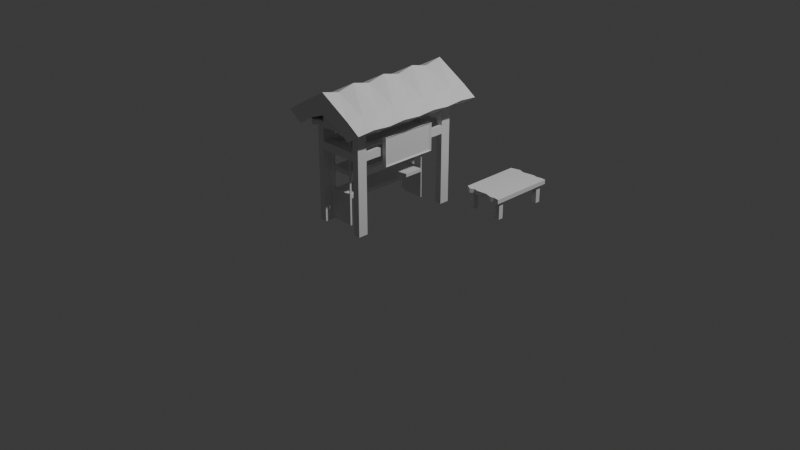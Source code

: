 # Source: Puestos.blend  (saved by Blender 4.5.91; exported with 4.5.12 LTS)
import bpy
from mathutils import Matrix  # noqa: F401  (used for matrix-valued properties, if any)

bpy.ops.wm.read_factory_settings(use_empty=True)
scene = bpy.context.scene
scene.name = 'Scene'

# ---- collections
col_collection = bpy.data.collections.new('Collection'); scene.collection.children.link(col_collection)

# ---- world
world_world = bpy.data.worlds.new('World'); scene.world = world_world
world_world.use_nodes = True; world_world.node_tree.nodes.clear()
_N = world_world.node_tree.nodes; _L = world_world.node_tree.links
n0 = _N.new('ShaderNodeOutputWorld'); n0.name = 'World Output'; n0.location = (200, 100)
n1 = _N.new('ShaderNodeBackground'); n1.name = 'Background'; n1.location = (-200, 100)
n1.inputs[0].default_value = (0.05088, 0.05088, 0.05088, 1.0)
_L.new(n1.outputs[0], n0.inputs[0])
n0.is_active_output = True
world_world.color = (0.05088, 0.05088, 0.05088)
world_world.sun_shadow_jitter_overblur = 0.0

# ---- cameras
cam_camera = bpy.data.cameras.new('Camera')
cam_camera.clip_end = 100.0
cam_camera.ortho_scale = 7.314

# ---- lights
light_light = bpy.data.lights.new('Light', 'POINT')
light_light.energy = 1000.0
light_light.shadow_soft_size = 0.1

# ---- meshes
me_cube_080 = bpy.data.meshes.new('Cube.080')
me_cube_080.from_pydata([(-0.04918, 2.027, 1.349), (-0.3829, 2.027, 1.572), (0.2846, 2.027, 1.572), (-0.04918, 2.027, 1.794), (-0.04918, -1.326, 1.349), (-0.3829, -1.326, 1.572), (0.2846, -1.326, 1.572), (-0.04918, -1.326, 1.794), (0.7003, 2.027, 2.224), (0.7003, 2.027, 1.731), (0.7003, -1.326, 1.731), (0.7003, -1.326, 2.224), (0.2846, -0.9067, 1.605), (0.2846, -0.4876, 1.572), (0.2846, -0.0684, 1.605), (0.2846, 0.3508, 1.572), (0.2846, 0.7699, 1.605), (0.2846, 1.189, 1.572), (0.2846, 1.608, 1.605), (-0.04918, 1.608, 1.783), (-0.04918, 1.189, 1.794), (-0.04918, 0.7699, 1.783), (-0.04918, 0.3508, 1.794), (-0.04918, -0.0684, 1.783), (-0.04918, -0.4876, 1.794), (-0.04918, -0.9067, 1.783), (-0.04918, 1.608, 1.427), (-0.04918, 1.189, 1.349), (-0.04918, 0.7699, 1.427), (-0.04918, 0.3508, 1.349), (-0.04918, -0.0684, 1.427), (-0.04918, -0.4876, 1.349), (-0.04918, -0.9067, 1.427), (-0.3829, -0.9067, 1.605), (-0.3829, -0.4876, 1.572), (-0.3829, -0.0684, 1.605), (-0.3829, 0.3508, 1.572), (-0.383, 0.7699, 1.605), (-0.3829, 1.189, 1.572), (-0.3829, 1.608, 1.605), (0.7003, -0.9067, 1.874), (0.7003, -0.4876, 1.909), (0.7003, -0.0684, 1.874), (0.7003, 0.3508, 1.909), (0.7003, 0.7699, 1.874), (0.7003, 1.189, 1.909), (0.7003, 1.608, 1.874), (0.7003, 1.608, 2.125), (0.7003, 1.189, 2.224), (0.7003, 0.7699, 2.125), (0.7003, 0.3508, 2.224), (0.7003, -0.0684, 2.125), (0.7003, -0.4876, 2.224), (0.7003, -0.9067, 2.125), (1.45, 2.027, 1.349), (1.784, 2.027, 1.572), (1.116, 2.027, 1.572), (1.45, 2.027, 1.794), (1.45, -1.326, 1.349), (1.784, -1.326, 1.572), (1.116, -1.326, 1.572), (1.45, -1.326, 1.794), (1.116, -0.9067, 1.605), (1.116, -0.4876, 1.572), (1.116, -0.0684, 1.605), (1.116, 0.3508, 1.572), (1.116, 0.7699, 1.605), (1.116, 1.189, 1.572), (1.116, 1.608, 1.605), (1.45, 1.608, 1.783), (1.45, 1.189, 1.794), (1.45, 0.7699, 1.783), (1.45, 0.3508, 1.794), (1.45, -0.0684, 1.783), (1.45, -0.4876, 1.794), (1.45, -0.9067, 1.783), (1.45, 1.608, 1.427), (1.45, 1.189, 1.349), (1.45, 0.7699, 1.427), (1.45, 0.3508, 1.349), (1.45, -0.0684, 1.427), (1.45, -0.4876, 1.349), (1.45, -0.9067, 1.427), (1.784, -0.9067, 1.605), (1.784, -0.4876, 1.572), (1.784, -0.0684, 1.605), (1.784, 0.3508, 1.572), (1.784, 0.7699, 1.605), (1.784, 1.189, 1.572), (1.784, 1.608, 1.605), (-0.02958, 0.9314, 0.5356), (-0.02958, 0.9314, 1.134), (0.05596, 0.9889, 0.5073), (0.05596, 0.9889, 1.162), (-0.02958, -0.2873, 0.5356), (-0.02958, -0.2873, 1.134), (0.05596, -0.3448, 0.5073), (0.05596, -0.3448, 1.162), (-0.05362, 0.9889, 0.5073), (-0.05362, 0.9889, 1.162), (-0.05362, -0.3448, 1.162), (-0.05362, -0.3448, 0.5073), (0.07188, 1.658, 1.352), (-0.01334, 1.892, 1.464), (1.329, 1.658, 1.352), (1.414, 1.759, 1.464), (0.07189, -1.023, 1.352), (-0.01334, -1.205, 1.464), (1.329, -1.023, 1.352), (1.414, -1.094, 1.464), (1.414, 1.759, 1.352), (-0.01334, 1.892, 1.352), (1.414, -1.094, 1.352), (-0.01334, -1.205, 1.352), (1.329, 1.658, 1.294), (0.07189, 1.658, 1.294), (1.329, -1.023, 1.294), (0.07189, -1.023, 1.294), (1.414, -0.9389, 1.352), (1.414, 1.574, 1.352), (1.414, 1.574, 1.464), (1.414, -0.9389, 1.464), (-0.01334, 1.574, 1.352), (-0.01334, -0.9389, 1.352), (-0.01334, -0.9389, 1.464), (-0.01334, 1.574, 1.464), (1.329, -0.7889, 1.352), (1.329, 1.424, 1.352), (0.07189, 1.424, 1.352), (0.07189, -0.7889, 1.352), (1.329, -0.7889, 1.294), (1.329, 1.424, 1.294), (0.07189, 1.424, 1.294), (0.07189, -0.7889, 1.294), (1.229, 1.898, 1.352), (0.1712, 1.84, 1.352), (0.1712, 1.84, 1.464), (1.229, 1.898, 1.464), (0.1712, -1.205, 1.352), (1.229, -1.156, 1.352), (1.229, -1.156, 1.464), (0.1712, -1.205, 1.464), (1.166, 1.658, 1.352), (0.2344, 1.658, 1.352), (0.2344, -1.023, 1.352), (1.166, -1.023, 1.352), (1.166, 1.658, 1.294), (0.2344, 1.658, 1.294), (0.2344, -1.023, 1.294), (1.166, -1.023, 1.294), (1.166, 1.424, 1.294), (0.2344, 1.424, 1.294), (1.166, -0.7889, 1.294), (0.2344, -0.7889, 1.294), (1.229, -0.9389, 1.464), (0.1712, -0.9389, 1.464), (1.229, 1.574, 1.464), (0.1712, 1.574, 1.464), (0.2344, 1.658, -0.9613), (0.07189, 1.658, -0.9613), (1.329, 1.424, -0.9613), (1.329, 1.658, -0.9613), (1.166, -1.023, -0.9613), (1.329, -1.023, -0.9613), (0.07189, -0.7889, -0.9613), (0.07189, -1.023, -0.9613), (1.329, -0.7889, -0.9613), (0.07189, 1.424, -0.9613), (0.2344, 1.424, -0.9613), (0.2344, -0.7889, -0.9613), (1.166, 1.658, -0.9613), (0.2344, -1.023, -0.9613), (1.166, 1.424, -0.9613), (1.166, -0.7889, -0.9613), (1.085, 1.783, 1.352), (0.9352, 1.84, 1.352), (0.5721, 1.795, 1.352), (0.3158, 1.892, 1.352), (0.3158, 1.892, 1.464), (0.5721, 1.795, 1.464), (0.9352, 1.84, 1.464), (1.085, 1.783, 1.464), (0.3158, -1.156, 1.352), (0.4787, -1.205, 1.352), (0.8756, -1.112, 1.352), (1.085, -1.205, 1.352), (1.085, -1.205, 1.464), (0.8756, -1.112, 1.464), (0.4786, -1.205, 1.464), (0.3158, -1.156, 1.464), (1.039, 1.658, 1.352), (0.8132, 1.658, 1.352), (0.5874, 1.658, 1.352), (0.3617, 1.658, 1.352), (0.3617, -1.023, 1.352), (0.5874, -1.023, 1.352), (0.8132, -1.023, 1.352), (1.039, -1.023, 1.352), (1.039, 1.658, 1.294), (0.8132, 1.658, 1.294), (0.5874, 1.658, 1.294), (0.3617, 1.658, 1.294), (0.3617, -1.023, 1.294), (0.5874, -1.023, 1.294), (0.8132, -1.023, 1.294), (1.039, -1.023, 1.294), (1.039, 1.424, 1.294), (0.8132, 1.424, 1.294), (0.5874, 1.424, 1.294), (0.3617, 1.424, 1.294), (1.039, -0.7889, 1.294), (0.8132, -0.7889, 1.294), (0.5874, -0.7889, 1.294), (0.3617, -0.7889, 1.294), (1.085, -0.9389, 1.464), (0.8285, -0.9389, 1.464), (0.5721, -0.9389, 1.464), (0.3158, -0.9389, 1.464), (1.085, 1.574, 1.464), (0.8285, 1.574, 1.464), (0.5721, 1.574, 1.464), (0.3158, 1.574, 1.464), (0.07189, 1.424, 0.9272), (0.07188, 1.424, 0.7392), (0.2344, 1.424, 0.7392), (0.2344, 1.424, 0.9272), (0.2344, 1.658, 0.7392), (0.2344, 1.658, 0.9272), (0.07189, 1.658, 0.9272), (0.07188, 1.658, 0.7392), (0.07189, -1.023, 0.9272), (0.07189, -1.023, 0.7392), (0.2344, -1.023, 0.7392), (0.2344, -1.023, 0.9272), (0.2344, -0.7889, 0.7392), (0.2344, -0.7889, 0.9272), (0.07189, -0.7889, 0.9272), (0.07188, -0.7889, 0.7392), (1.166, -0.7889, 0.9272), (1.166, -0.7889, 0.7392), (1.166, -1.023, 0.7392), (1.166, -1.023, 0.9272), (1.329, -1.023, 0.7392), (1.329, -1.023, 0.9272), (1.329, -0.7889, 0.7392), (1.329, -0.7889, 0.9272), (1.166, 1.658, 0.9272), (1.166, 1.658, 0.7392), (1.166, 1.424, 0.7392), (1.166, 1.424, 0.9272), (1.329, 1.424, 0.7392), (1.329, 1.424, 0.9272), (1.329, 1.658, 0.9272), (1.329, 1.658, 0.7392), (0.5721, 1.795, 1.952), (0.9352, 1.84, 1.952), (0.8756, -1.112, 1.952), (0.4786, -1.205, 1.952), (0.8285, -0.9389, 1.952), (0.5721, -0.9389, 1.952), (0.8285, 1.574, 1.952), (0.5721, 1.574, 1.952), (-1.392, -1.13, -0.522), (-1.45, -1.011, -0.4184), (-0.5444, -1.13, -0.522), (-0.4869, -1.079, -0.4184), (-1.392, -2.49, -0.522), (-1.45, -2.582, -0.4184), (-0.5444, -2.49, -0.522), (-0.4869, -2.525, -0.4184), (-0.4869, -1.079, -0.522), (-1.45, -1.011, -0.522), (-0.4869, -2.525, -0.522), (-1.45, -2.582, -0.522), (-0.5444, -1.13, -0.5759), (-1.392, -1.13, -0.5759), (-0.5444, -2.49, -0.5759), (-1.392, -2.49, -0.5759), (-0.4869, -2.447, -0.522), (-0.4869, -1.172, -0.522), (-0.4869, -1.172, -0.4184), (-0.4869, -2.447, -0.4184), (-1.45, -1.172, -0.522), (-1.45, -2.447, -0.522), (-1.45, -2.447, -0.4184), (-1.45, -1.172, -0.4184), (-0.5444, -2.371, -0.522), (-0.5444, -1.248, -0.522), (-1.392, -1.248, -0.522), (-1.392, -2.371, -0.522), (-0.5444, -2.371, -0.5759), (-0.5444, -1.248, -0.5759), (-1.392, -1.248, -0.5759), (-1.392, -2.371, -0.5759), (-0.6114, -1.008, -0.522), (-1.325, -1.037, -0.522), (-1.325, -1.037, -0.4184), (-0.6114, -1.008, -0.4184), (-1.325, -2.582, -0.522), (-0.6114, -2.557, -0.522), (-0.6114, -2.557, -0.4184), (-1.325, -2.582, -0.4184), (-0.654, -1.13, -0.522), (-1.282, -1.13, -0.522), (-1.282, -2.49, -0.522), (-0.654, -2.49, -0.522), (-0.654, -1.13, -0.5759), (-1.282, -1.13, -0.5759), (-1.282, -2.49, -0.5759), (-0.654, -2.49, -0.5759), (-0.654, -1.248, -0.5759), (-1.282, -1.248, -0.5759), (-0.654, -2.371, -0.5759), (-1.282, -2.371, -0.5759), (-0.6114, -2.447, -0.4184), (-1.325, -2.447, -0.4184), (-0.6114, -1.172, -0.4184), (-1.325, -1.172, -0.4184), (-1.282, -1.13, -0.9551), (-1.392, -1.13, -0.9551), (-0.5444, -1.248, -0.9551), (-0.5444, -1.13, -0.9551), (-0.654, -2.49, -0.9551), (-0.5444, -2.49, -0.9551), (-1.392, -2.371, -0.9551), (-1.392, -2.49, -0.9551), (-0.5444, -2.371, -0.9551), (-1.392, -1.248, -0.9551), (-1.282, -1.248, -0.9551), (-1.282, -2.371, -0.9551), (-0.654, -1.13, -0.9551), (-1.282, -2.49, -0.9551), (-0.654, -1.248, -0.9551), (-0.654, -2.371, -0.9551), (-0.7089, -1.066, -0.522), (-0.8098, -1.037, -0.522), (-1.055, -1.061, -0.522), (-1.228, -1.011, -0.522), (-1.228, -1.011, -0.4184), (-1.055, -1.061, -0.4184), (-0.8098, -1.037, -0.4184), (-0.7089, -1.066, -0.4184), (-1.228, -2.557, -0.522), (-1.118, -2.582, -0.522), (-0.85, -2.535, -0.522), (-0.7089, -2.582, -0.522), (-0.7089, -2.582, -0.4184), (-0.85, -2.535, -0.4184), (-1.118, -2.582, -0.4184), (-1.228, -2.557, -0.4184), (-0.7399, -1.13, -0.522), (-0.8921, -1.13, -0.522), (-1.044, -1.13, -0.522), (-1.197, -1.13, -0.522), (-1.197, -2.49, -0.522), (-1.044, -2.49, -0.522), (-0.8921, -2.49, -0.522), (-0.7399, -2.49, -0.522), (-0.7399, -1.13, -0.5759), (-0.8921, -1.13, -0.5759), (-1.044, -1.13, -0.5759), (-1.197, -1.13, -0.5759), (-1.197, -2.49, -0.5759), (-1.044, -2.49, -0.5759), (-0.8921, -2.49, -0.5759), (-0.7399, -2.49, -0.5759), (-0.7399, -1.248, -0.5759), (-0.8921, -1.248, -0.5759), (-1.044, -1.248, -0.5759), (-1.197, -1.248, -0.5759), (-0.7399, -2.371, -0.5759), (-0.8921, -2.371, -0.5759), (-1.044, -2.371, -0.5759), (-1.197, -2.371, -0.5759), (-0.7089, -2.447, -0.4184), (-0.8818, -2.447, -0.4184), (-1.055, -2.447, -0.4184), (-1.228, -2.447, -0.4184), (-0.7089, -1.172, -0.4184), (-0.8818, -1.172, -0.4184), (-1.055, -1.172, -0.4184), (-1.228, -1.172, -0.4184), (0.6228, 1.375, -0.9531), (0.6436, 1.375, 1.233), (1.156, 1.375, -0.9531), (1.135, 1.375, 1.233), (0.6228, -0.6992, -0.9531), (0.644, -0.6992, 1.239), (1.156, -0.6992, -0.9531), (1.135, -0.6992, 1.239), (1.156, -0.7447, -0.9519), (1.156, 1.42, -0.9519), (1.135, 1.42, 1.278), (1.135, -0.7447, 1.284), (0.6228, 1.42, -0.9519), (0.6228, -0.7447, -0.9519), (0.644, -0.7447, 1.284), (0.6436, 1.42, 1.278), (0.6228, 1.42, -0.317), (0.6418, 1.42, -0.2193), (0.6418, 1.42, 0.21), (0.6415, 1.419, 0.3267), (0.6415, 1.419, 0.733), (0.6436, 1.42, 0.8613), (1.135, 1.42, 0.8613), (1.137, 1.419, 0.733), (1.137, 1.419, 0.3267), (1.137, 1.42, 0.21), (1.137, 1.42, -0.2193), (1.156, 1.42, -0.317), (0.6228, 1.375, -0.317), (0.6418, 1.375, -0.2193), (0.6418, 1.375, 0.21), (0.6415, 1.376, 0.3267), (0.6415, 1.376, 0.733), (0.6436, 1.375, 0.8613), (1.135, 1.375, 0.8613), (1.137, 1.376, 0.733), (1.137, 1.376, 0.3267), (1.137, 1.375, 0.21), (1.137, 1.375, -0.2193), (1.156, 1.375, -0.317), (1.135, -0.7447, 0.8555), (1.14, -0.7447, 0.737), (1.14, -0.7447, 0.3227), (1.133, -0.7447, 0.2119), (1.133, -0.7447, -0.2213), (1.156, -0.7447, -0.317), (0.644, -0.7447, 0.8555), (0.6388, -0.7447, 0.737), (0.6388, -0.7447, 0.3227), (0.6461, -0.7447, 0.2119), (0.6461, -0.7447, -0.2213), (0.6228, -0.7447, -0.317), (1.135, -0.6992, 0.8555), (1.14, -0.6992, 0.737), (1.14, -0.6992, 0.3227), (1.133, -0.6992, 0.212), (1.133, -0.6992, -0.2213), (1.156, -0.6992, -0.317), (0.644, -0.6992, 0.8555), (0.6388, -0.6992, 0.737), (0.6388, -0.6992, 0.3227), (0.6461, -0.6992, 0.2119), (0.6461, -0.6992, -0.2213), (0.6228, -0.6992, -0.317), (0.6228, 1.42, 0.3077), (0.6228, 1.42, 0.752), (1.156, 1.42, 0.752), (1.156, 1.42, 0.3077), (0.6228, 1.375, 0.3077), (0.6228, 1.375, 0.752), (1.156, 1.375, 0.752), (1.156, 1.375, 0.3077), (0.6228, 1.42, -0.2371), (0.6228, 1.42, 0.2278), (1.156, 1.42, 0.2278), (1.156, 1.42, -0.2371), (0.6228, 1.375, -0.2371), (0.6228, 1.375, 0.2278), (1.156, 1.375, 0.2278), (1.156, 1.375, -0.2371), (1.156, -0.7447, 0.752), (1.156, -0.7447, 0.3077), (0.6228, -0.7447, 0.752), (0.6228, -0.7447, 0.3077), (1.156, -0.6992, 0.752), (1.156, -0.6992, 0.3077), (0.6228, -0.6992, 0.752), (0.6228, -0.6992, 0.3077), (1.156, -0.7447, 0.2278), (1.156, -0.7447, -0.2371), (0.6228, -0.7447, 0.2278), (0.6228, -0.7447, -0.2371), (1.156, -0.6992, 0.2278), (1.156, -0.6992, -0.2371), (0.6228, -0.6992, 0.2278), (0.6228, -0.6992, -0.2371), (1.156, -0.7447, 1.307), (0.6228, -0.7447, 1.307), (0.6228, -0.6992, 1.263), (1.156, -0.6992, 1.263), (1.156, -0.7447, 0.832), (0.6228, -0.7447, 0.832), (1.156, -0.6992, 0.832), (0.6228, -0.6992, 0.832), (0.6228, 1.42, 1.307), (1.156, 1.42, 1.307), (0.6228, 1.42, 0.832), (0.6228, 1.375, 0.832), (0.6228, 1.375, 1.263), (1.156, 1.375, 1.263), (1.156, 1.42, 0.832), (1.156, 1.375, 0.832)], [], [(0, 1, 3, 2), (25, 7, 11, 53), (6, 7, 5, 4), (26, 39, 1, 0), (12, 6, 4, 32), (19, 3, 1, 39), (40, 53, 11, 10), (2, 3, 8, 9), (7, 6, 10, 11), (18, 2, 9, 46), (6, 12, 40, 10), (12, 13, 41, 40), (13, 14, 42, 41), (14, 15, 43, 42), (15, 16, 44, 43), (16, 17, 45, 44), (17, 18, 46, 45), (9, 8, 47, 46), (46, 47, 48, 45), (45, 48, 49, 44), (44, 49, 50, 43), (43, 50, 51, 42), (42, 51, 52, 41), (41, 52, 53, 40), (7, 25, 33, 5), (25, 24, 34, 33), (24, 23, 35, 34), (23, 22, 36, 35), (22, 21, 37, 36), (21, 20, 38, 37), (20, 19, 39, 38), (2, 18, 26, 0), (18, 17, 27, 26), (17, 16, 28, 27), (16, 15, 29, 28), (15, 14, 30, 29), (14, 13, 31, 30), (13, 12, 32, 31), (4, 5, 33, 32), (32, 33, 34, 31), (31, 34, 35, 30), (30, 35, 36, 29), (29, 36, 37, 28), (28, 37, 38, 27), (27, 38, 39, 26), (3, 19, 47, 8), (19, 20, 48, 47), (20, 21, 49, 48), (21, 22, 50, 49), (22, 23, 51, 50), (23, 24, 52, 51), (24, 25, 53, 52), (54, 56, 57, 55), (75, 53, 11, 61), (60, 58, 59, 61), (76, 54, 55, 89), (62, 82, 58, 60), (69, 89, 55, 57), (56, 9, 8, 57), (61, 11, 10, 60), (68, 46, 9, 56), (60, 10, 40, 62), (62, 40, 41, 63), (63, 41, 42, 64), (64, 42, 43, 65), (65, 43, 44, 66), (66, 44, 45, 67), (67, 45, 46, 68), (61, 59, 83, 75), (75, 83, 84, 74), (74, 84, 85, 73), (73, 85, 86, 72), (72, 86, 87, 71), (71, 87, 88, 70), (70, 88, 89, 69), (56, 54, 76, 68), (68, 76, 77, 67), (67, 77, 78, 66), (66, 78, 79, 65), (65, 79, 80, 64), (64, 80, 81, 63), (63, 81, 82, 62), (58, 82, 83, 59), (82, 81, 84, 83), (81, 80, 85, 84), (80, 79, 86, 85), (79, 78, 87, 86), (78, 77, 88, 87), (77, 76, 89, 88), (57, 8, 47, 69), (69, 47, 48, 70), (70, 48, 49, 71), (71, 49, 50, 72), (72, 50, 51, 73), (73, 51, 52, 74), (74, 52, 53, 75), (98, 99, 93, 92), (92, 93, 97, 96), (96, 97, 100, 101), (94, 95, 91, 90), (92, 96, 101, 98), (97, 93, 99, 100), (90, 91, 99, 98), (95, 94, 101, 100), (94, 90, 98, 101), (91, 95, 100, 99), (134, 137, 105, 110), (118, 121, 109, 112), (138, 141, 107, 113), (122, 125, 103, 111), (128, 102, 115, 132), (157, 136, 103, 125), (143, 102, 111, 135), (127, 104, 110, 119), (145, 108, 112, 139), (129, 106, 113, 123), (234, 232, 171, 169), (126, 108, 116, 130), (144, 106, 117, 148), (142, 104, 114, 146), (104, 127, 131, 114), (127, 126, 130, 131), (232, 231, 165, 171), (151, 153, 133, 132), (102, 128, 122, 111), (128, 129, 123, 122), (108, 126, 118, 112), (126, 127, 119, 118), (141, 155, 124, 107), (155, 157, 125, 124), (106, 129, 133, 117), (129, 128, 132, 133), (113, 107, 124, 123), (123, 124, 125, 122), (110, 105, 120, 119), (119, 120, 121, 118), (121, 120, 156, 154), (217, 221, 157, 155), (109, 121, 154, 140), (189, 217, 155, 141), (131, 130, 152, 150), (209, 213, 153, 151), (242, 240, 162, 163), (201, 209, 151, 147), (102, 143, 147, 115), (190, 142, 146, 198), (108, 145, 149, 116), (194, 144, 148, 202), (240, 239, 173, 162), (213, 202, 148, 153), (106, 144, 138, 113), (197, 145, 139, 185), (104, 142, 134, 110), (193, 143, 135, 177), (120, 105, 137, 156), (221, 178, 136, 157), (112, 109, 140, 139), (182, 189, 141, 138), (111, 103, 136, 135), (174, 181, 137, 134), (169, 171, 165, 164), (158, 168, 167, 159), (161, 160, 172, 170), (166, 163, 162, 173), (231, 237, 164, 165), (248, 247, 170, 172), (224, 223, 167, 168), (250, 248, 172, 160), (226, 224, 168, 158), (237, 234, 169, 164), (244, 242, 163, 166), (239, 244, 166, 173), (223, 229, 159, 167), (229, 226, 158, 159), (247, 253, 161, 170), (253, 250, 160, 161), (135, 136, 178, 177), (177, 178, 179, 176), (176, 179, 180, 175), (175, 180, 181, 174), (139, 140, 186, 185), (185, 186, 187, 184), (184, 187, 188, 183), (183, 188, 189, 182), (156, 137, 181, 218), (218, 181, 180, 219), (188, 187, 256, 257), (220, 179, 178, 221), (142, 190, 174, 134), (190, 191, 175, 174), (191, 192, 176, 175), (192, 193, 177, 176), (144, 194, 182, 138), (194, 195, 183, 182), (195, 196, 184, 183), (196, 197, 185, 184), (152, 149, 205, 210), (210, 205, 204, 211), (211, 204, 203, 212), (212, 203, 202, 213), (145, 197, 205, 149), (197, 196, 204, 205), (196, 195, 203, 204), (195, 194, 202, 203), (143, 193, 201, 147), (193, 192, 200, 201), (192, 191, 199, 200), (191, 190, 198, 199), (146, 150, 206, 198), (198, 206, 207, 199), (199, 207, 208, 200), (200, 208, 209, 201), (150, 152, 210, 206), (206, 210, 211, 207), (207, 211, 212, 208), (208, 212, 213, 209), (140, 154, 214, 186), (186, 214, 215, 187), (179, 220, 261, 254), (188, 216, 217, 189), (154, 156, 218, 214), (214, 218, 219, 215), (215, 219, 220, 216), (216, 220, 221, 217), (115, 147, 227, 228), (228, 227, 226, 229), (132, 115, 228, 222), (222, 228, 229, 223), (147, 151, 225, 227), (246, 247, 226, 227), (151, 132, 222, 225), (235, 234, 224, 225), (133, 153, 235, 236), (236, 235, 225, 222), (117, 133, 236, 230), (230, 236, 237, 231), (148, 117, 230, 233), (233, 230, 231, 232), (153, 148, 233, 235), (238, 239, 234, 235), (234, 237, 223, 224), (237, 236, 222, 223), (152, 130, 245, 238), (250, 251, 245, 244), (130, 116, 243, 245), (245, 243, 242, 244), (149, 152, 238, 241), (241, 238, 235, 233), (116, 149, 241, 243), (243, 241, 240, 242), (114, 131, 251, 252), (252, 251, 250, 253), (146, 114, 252, 246), (246, 252, 253, 247), (131, 150, 249, 251), (248, 250, 244, 239), (150, 146, 246, 249), (249, 246, 227, 225), (239, 240, 232, 234), (240, 241, 233, 232), (251, 249, 238, 245), (249, 248, 239, 238), (247, 248, 224, 226), (248, 249, 225, 224), (260, 255, 254, 261), (256, 258, 259, 257), (187, 215, 258, 256), (180, 179, 254, 255), (216, 188, 257, 259), (219, 180, 255, 260), (220, 219, 260, 261), (215, 216, 259, 258), (294, 297, 265, 270), (278, 281, 269, 272), (298, 301, 267, 273), (282, 285, 263, 271), (288, 262, 275, 292), (317, 296, 263, 285), (303, 262, 271, 295), (287, 264, 270, 279), (305, 268, 272, 299), (289, 266, 273, 283), (313, 308, 331, 329), (286, 268, 276, 290), (304, 266, 277, 308), (302, 264, 274, 306), (264, 287, 291, 274), (287, 286, 290, 291), (308, 277, 325, 331), (311, 313, 293, 292), (262, 288, 282, 271), (288, 289, 283, 282), (268, 286, 278, 272), (286, 287, 279, 278), (301, 315, 284, 267), (315, 317, 285, 284), (266, 289, 293, 277), (289, 288, 292, 293), (273, 267, 284, 283), (283, 284, 285, 282), (270, 265, 280, 279), (279, 280, 281, 278), (281, 280, 316, 314), (377, 381, 317, 315), (269, 281, 314, 300), (349, 377, 315, 301), (291, 290, 312, 310), (369, 373, 313, 311), (276, 309, 322, 323), (361, 369, 311, 307), (262, 303, 307, 275), (350, 302, 306, 358), (268, 305, 309, 276), (354, 304, 308, 362), (309, 312, 333, 322), (373, 362, 308, 313), (266, 304, 298, 273), (357, 305, 299, 345), (264, 302, 294, 270), (353, 303, 295, 337), (280, 265, 297, 316), (381, 338, 296, 317), (272, 269, 300, 299), (342, 349, 301, 298), (271, 263, 296, 295), (334, 341, 297, 294), (329, 331, 325, 324), (318, 328, 327, 319), (321, 320, 332, 330), (326, 323, 322, 333), (277, 293, 324, 325), (310, 306, 330, 332), (311, 292, 327, 328), (291, 310, 332, 320), (307, 311, 328, 318), (293, 313, 329, 324), (290, 276, 323, 326), (312, 290, 326, 333), (292, 275, 319, 327), (275, 307, 318, 319), (306, 274, 321, 330), (274, 291, 320, 321), (295, 296, 338, 337), (337, 338, 339, 336), (336, 339, 340, 335), (335, 340, 341, 334), (299, 300, 346, 345), (345, 346, 347, 344), (344, 347, 348, 343), (343, 348, 349, 342), (316, 297, 341, 378), (378, 341, 340, 379), (379, 340, 339, 380), (380, 339, 338, 381), (302, 350, 334, 294), (350, 351, 335, 334), (351, 352, 336, 335), (352, 353, 337, 336), (304, 354, 342, 298), (354, 355, 343, 342), (355, 356, 344, 343), (356, 357, 345, 344), (312, 309, 365, 370), (370, 365, 364, 371), (371, 364, 363, 372), (372, 363, 362, 373), (305, 357, 365, 309), (357, 356, 364, 365), (356, 355, 363, 364), (355, 354, 362, 363), (303, 353, 361, 307), (353, 352, 360, 361), (352, 351, 359, 360), (351, 350, 358, 359), (306, 310, 366, 358), (358, 366, 367, 359), (359, 367, 368, 360), (360, 368, 369, 361), (310, 312, 370, 366), (366, 370, 371, 367), (367, 371, 372, 368), (368, 372, 373, 369), (300, 314, 374, 346), (346, 374, 375, 347), (347, 375, 376, 348), (348, 376, 377, 349), (314, 316, 378, 374), (374, 378, 379, 375), (375, 379, 380, 376), (376, 380, 381, 377), (478, 487, 486, 479), (480, 490, 491, 481), (434, 440, 428, 422), (389, 434, 422, 393), (415, 416, 404, 403), (395, 386, 388, 390), (481, 491, 487, 478), (391, 384, 382, 394), (490, 480, 479, 486), (489, 490, 486, 488), (421, 384, 391, 409), (484, 481, 478, 482), (445, 386, 395, 433), (410, 382, 384, 421), (383, 415, 403, 397), (484, 466, 452, 493), (418, 417, 405, 406), (467, 474, 460, 453), (420, 419, 407, 408), (475, 439, 421, 461), (491, 493, 492, 487), (493, 452, 448, 492), (452, 453, 449, 448), (453, 460, 456, 449), (460, 461, 457, 456), (461, 421, 409, 457), (382, 410, 398, 394), (410, 458, 454, 398), (458, 459, 455, 454), (459, 450, 446, 455), (450, 451, 447, 446), (451, 489, 488, 447), (394, 398, 409, 391), (398, 454, 457, 409), (411, 420, 408, 399), (455, 446, 449, 456), (413, 418, 406, 401), (447, 488, 492, 448), (480, 485, 483, 479), (485, 468, 464, 483), (468, 469, 465, 464), (469, 476, 472, 465), (476, 477, 473, 472), (477, 445, 433, 473), (388, 439, 427, 390), (439, 475, 471, 427), (475, 474, 470, 471), (474, 467, 463, 470), (467, 466, 462, 463), (466, 484, 482, 462), (386, 445, 439, 388), (477, 475, 461, 458), (444, 443, 431, 432), (469, 467, 453, 450), (442, 441, 429, 430), (485, 484, 493, 489), (390, 427, 433, 395), (427, 471, 473, 433), (438, 444, 432, 426), (470, 463, 465, 472), (436, 442, 430, 424), (462, 482, 483, 464), (466, 468, 451, 452), (468, 485, 489, 451), (474, 476, 459, 460), (476, 469, 450, 459), (439, 445, 410, 421), (445, 477, 458, 410), (402, 401, 446, 447), (406, 405, 448, 449), (413, 414, 451, 450), (417, 418, 453, 452), (414, 417, 452, 451), (418, 413, 450, 453), (401, 406, 449, 446), (405, 402, 447, 448), (417, 414, 402, 405), (414, 413, 401, 402), (400, 399, 454, 455), (408, 407, 456, 457), (411, 412, 459, 458), (419, 420, 461, 460), (412, 419, 460, 459), (420, 411, 458, 461), (399, 408, 457, 454), (407, 400, 455, 456), (419, 412, 400, 407), (412, 411, 399, 400), (423, 424, 463, 462), (430, 429, 464, 465), (436, 435, 466, 467), (441, 442, 469, 468), (442, 436, 467, 469), (435, 441, 468, 466), (424, 430, 465, 463), (429, 423, 462, 464), (441, 435, 423, 429), (435, 436, 424, 423), (425, 426, 471, 470), (432, 431, 472, 473), (438, 437, 474, 475), (443, 444, 477, 476), (444, 438, 475, 477), (437, 443, 476, 474), (426, 432, 473, 471), (431, 425, 470, 472), (443, 437, 425, 431), (437, 438, 426, 425), (396, 393, 478, 479), (389, 387, 480, 481), (393, 422, 482, 478), (428, 396, 479, 483), (434, 389, 481, 484), (387, 440, 485, 480), (440, 434, 484, 485), (422, 428, 483, 482), (440, 387, 396, 428), (387, 389, 393, 396), (392, 397, 486, 487), (397, 403, 488, 486), (415, 383, 490, 489), (383, 385, 491, 490), (404, 392, 487, 492), (385, 416, 493, 491), (416, 415, 489, 493), (403, 404, 492, 488), (416, 385, 392, 404), (385, 383, 397, 392)])
_uv = me_cube_080.uv_layers.new(name='UVMap')
_uv.uv.foreach_set('vector', [0.144, 0.5343, 0.122, 0.5234, 0.1204, 0.5479, 0.1424, 0.5588, 0.8732, 0.3705, 0.873, 0.3226, 0.9715, 0.3196, 0.9674, 0.3686, 0.1429, 0.5558, 0.1209, 0.5448, 0.1226, 0.5204, 0.1445, 0.5313, 0.5337, 0.9095, 0.5659, 0.9084, 0.5658, 0.9443, 0.5316, 0.9458, 0.4351, 0.7512, 0.436, 0.7254, 0.4605, 0.725, 0.4583, 0.7509, 0.8732, 0.659, 0.873, 0.7069, 0.8272, 0.7062, 0.8301, 0.6583, 0.9254, 0.07926, 0.9101, 0.07926, 0.9041, 0.05363, 0.9342, 0.05363, 0.1424, 0.5588, 0.1204, 0.5479, 0.1204, 0.6007, 0.1465, 0.5857, 0.1209, 0.5448, 0.1429, 0.5558, 0.147, 0.5827, 0.1209, 0.5977, 0.4351, 0.9059, 0.436, 0.9317, 0.4089, 0.932, 0.4048, 0.9054, 0.436, 0.7254, 0.4351, 0.7512, 0.4048, 0.7517, 0.4089, 0.7251, 0.4351, 0.7512, 0.4365, 0.777, 0.4037, 0.7773, 0.4048, 0.7517, 0.4365, 0.777, 0.4356, 0.8028, 0.4053, 0.8029, 0.4037, 0.7773, 0.4356, 0.8028, 0.4368, 0.8285, 0.404, 0.8285, 0.4053, 0.8029, 0.4368, 0.8285, 0.4356, 0.8543, 0.4053, 0.8542, 0.404, 0.8285, 0.4356, 0.8543, 0.4365, 0.8801, 0.4037, 0.8798, 0.4053, 0.8542, 0.4365, 0.8801, 0.4351, 0.9059, 0.4048, 0.9054, 0.4037, 0.8798, 0.9342, 0.2587, 0.9041, 0.2587, 0.9101, 0.2331, 0.9254, 0.2331, 0.9254, 0.2331, 0.9101, 0.2331, 0.9041, 0.2075, 0.9233, 0.2075, 0.9233, 0.2075, 0.9041, 0.2075, 0.9101, 0.1818, 0.9254, 0.1818, 0.9254, 0.1818, 0.9101, 0.1818, 0.9041, 0.1562, 0.9233, 0.1562, 0.9233, 0.1562, 0.9041, 0.1562, 0.9101, 0.1305, 0.9254, 0.1305, 0.9254, 0.1305, 0.9101, 0.1305, 0.9041, 0.1049, 0.9233, 0.1049, 0.9233, 0.1049, 0.9041, 0.1049, 0.9101, 0.07926, 0.9254, 0.07926, 0.873, 0.3226, 0.8732, 0.3705, 0.8301, 0.3712, 0.8272, 0.3234, 0.8732, 0.3705, 0.8747, 0.4186, 0.8287, 0.4191, 0.8301, 0.3712, 0.8747, 0.4186, 0.8744, 0.4667, 0.8313, 0.4669, 0.8287, 0.4191, 0.8744, 0.4667, 0.8753, 0.5148, 0.8293, 0.5148, 0.8313, 0.4669, 0.8753, 0.5148, 0.8744, 0.5629, 0.8313, 0.5626, 0.8293, 0.5148, 0.8744, 0.5629, 0.8747, 0.611, 0.8287, 0.6105, 0.8313, 0.5626, 0.8747, 0.611, 0.8732, 0.659, 0.8301, 0.6583, 0.8287, 0.6105, 0.436, 0.9317, 0.4351, 0.9059, 0.4583, 0.9062, 0.4605, 0.9321, 0.4351, 0.9059, 0.4365, 0.8801, 0.4611, 0.8803, 0.4583, 0.9062, 0.4365, 0.8801, 0.4356, 0.8543, 0.4587, 0.8544, 0.4611, 0.8803, 0.4356, 0.8543, 0.4368, 0.8285, 0.4613, 0.8285, 0.4587, 0.8544, 0.4368, 0.8285, 0.4356, 0.8028, 0.4587, 0.8027, 0.4613, 0.8285, 0.4356, 0.8028, 0.4365, 0.777, 0.4611, 0.7768, 0.4587, 0.8027, 0.4365, 0.777, 0.4351, 0.7512, 0.4583, 0.7509, 0.4611, 0.7768, 0.5316, 0.6562, 0.5658, 0.6578, 0.5659, 0.6936, 0.5337, 0.6925, 0.5337, 0.6925, 0.5659, 0.6936, 0.5634, 0.7294, 0.5292, 0.7286, 0.5292, 0.7286, 0.5634, 0.7294, 0.5643, 0.7652, 0.5321, 0.7649, 0.5321, 0.7649, 0.5643, 0.7652, 0.5626, 0.801, 0.5284, 0.801, 0.5284, 0.801, 0.5626, 0.801, 0.5643, 0.8368, 0.5321, 0.8372, 0.5321, 0.8372, 0.5643, 0.8368, 0.5634, 0.8727, 0.5292, 0.8734, 0.5292, 0.8734, 0.5634, 0.8727, 0.5659, 0.9084, 0.5337, 0.9095, 0.873, 0.7069, 0.8732, 0.659, 0.9674, 0.661, 0.9715, 0.7099, 0.8732, 0.659, 0.8747, 0.611, 0.9735, 0.6123, 0.9674, 0.661, 0.8747, 0.611, 0.8744, 0.5629, 0.9687, 0.5635, 0.9735, 0.6123, 0.8744, 0.5629, 0.8753, 0.5148, 0.9742, 0.5148, 0.9687, 0.5635, 0.8753, 0.5148, 0.8744, 0.4667, 0.9687, 0.466, 0.9742, 0.5148, 0.8744, 0.4667, 0.8747, 0.4186, 0.9735, 0.4172, 0.9687, 0.466, 0.8747, 0.4186, 0.8732, 0.3705, 0.9674, 0.3686, 0.9735, 0.4172, 0.1435, 0.5328, 0.1418, 0.5573, 0.1199, 0.5464, 0.1215, 0.5219, 0.8714, 0.6598, 0.9656, 0.6617, 0.9697, 0.7106, 0.8712, 0.7076, 0.1399, 0.557, 0.1416, 0.5325, 0.1196, 0.5216, 0.118, 0.5461, 0.5341, 0.9082, 0.532, 0.9445, 0.5662, 0.943, 0.5663, 0.9071, 0.4351, 0.9059, 0.4583, 0.9062, 0.4605, 0.9321, 0.436, 0.9317, 0.8714, 0.3712, 0.8283, 0.3719, 0.8254, 0.3241, 0.8712, 0.3234, 0.1418, 0.5573, 0.146, 0.5842, 0.1199, 0.5992, 0.1199, 0.5464, 0.118, 0.5461, 0.118, 0.5989, 0.1441, 0.584, 0.1399, 0.557, 0.4351, 0.7512, 0.4048, 0.7517, 0.4089, 0.7251, 0.436, 0.7254, 0.436, 0.9317, 0.4089, 0.932, 0.4048, 0.9054, 0.4351, 0.9059, 0.4351, 0.9059, 0.4048, 0.9054, 0.4037, 0.8798, 0.4365, 0.8801, 0.4365, 0.8801, 0.4037, 0.8798, 0.4053, 0.8542, 0.4356, 0.8543, 0.4356, 0.8543, 0.4053, 0.8542, 0.404, 0.8285, 0.4368, 0.8285, 0.4368, 0.8285, 0.404, 0.8285, 0.4053, 0.8029, 0.4356, 0.8028, 0.4356, 0.8028, 0.4053, 0.8029, 0.4037, 0.7773, 0.4365, 0.777, 0.4365, 0.777, 0.4037, 0.7773, 0.4048, 0.7517, 0.4351, 0.7512, 0.8712, 0.7076, 0.8254, 0.7069, 0.8283, 0.6591, 0.8714, 0.6598, 0.8714, 0.6598, 0.8283, 0.6591, 0.8269, 0.6112, 0.8729, 0.6117, 0.8729, 0.6117, 0.8269, 0.6112, 0.8294, 0.5633, 0.8726, 0.5636, 0.8726, 0.5636, 0.8294, 0.5633, 0.8275, 0.5155, 0.8735, 0.5155, 0.8735, 0.5155, 0.8275, 0.5155, 0.8294, 0.4676, 0.8726, 0.4674, 0.8726, 0.4674, 0.8294, 0.4676, 0.8269, 0.4198, 0.8729, 0.4193, 0.8729, 0.4193, 0.8269, 0.4198, 0.8283, 0.3719, 0.8714, 0.3712, 0.436, 0.7254, 0.4605, 0.725, 0.4583, 0.7509, 0.4351, 0.7512, 0.4351, 0.7512, 0.4583, 0.7509, 0.4611, 0.7768, 0.4365, 0.777, 0.4365, 0.777, 0.4611, 0.7768, 0.4587, 0.8027, 0.4356, 0.8028, 0.4356, 0.8028, 0.4587, 0.8027, 0.4613, 0.8285, 0.4368, 0.8285, 0.4368, 0.8285, 0.4613, 0.8285, 0.4587, 0.8544, 0.4356, 0.8543, 0.4356, 0.8543, 0.4587, 0.8544, 0.4611, 0.8803, 0.4365, 0.8801, 0.4365, 0.8801, 0.4611, 0.8803, 0.4583, 0.9062, 0.4351, 0.9059, 0.532, 0.6549, 0.5341, 0.6912, 0.5663, 0.6923, 0.5662, 0.6564, 0.5341, 0.6912, 0.5296, 0.7273, 0.5638, 0.728, 0.5663, 0.6923, 0.5296, 0.7273, 0.5325, 0.7635, 0.5647, 0.7639, 0.5638, 0.728, 0.5325, 0.7635, 0.5288, 0.7997, 0.563, 0.7997, 0.5647, 0.7639, 0.5288, 0.7997, 0.5325, 0.8359, 0.5647, 0.8355, 0.563, 0.7997, 0.5325, 0.8359, 0.5296, 0.8721, 0.5638, 0.8713, 0.5647, 0.8355, 0.5296, 0.8721, 0.5341, 0.9082, 0.5663, 0.9071, 0.5638, 0.8713, 0.8712, 0.3234, 0.9697, 0.3204, 0.9656, 0.3693, 0.8714, 0.3712, 0.8714, 0.3712, 0.9656, 0.3693, 0.9717, 0.418, 0.8729, 0.4193, 0.8729, 0.4193, 0.9717, 0.418, 0.9669, 0.4668, 0.8726, 0.4674, 0.8726, 0.4674, 0.9669, 0.4668, 0.9724, 0.5155, 0.8735, 0.5155, 0.8735, 0.5155, 0.9724, 0.5155, 0.9669, 0.5642, 0.8726, 0.5636, 0.8726, 0.5636, 0.9669, 0.5642, 0.9717, 0.613, 0.8729, 0.6117, 0.8729, 0.6117, 0.9717, 0.613, 0.9656, 0.6617, 0.8714, 0.6598, 0.2252, 0.1758, 0.2252, 0.1357, 0.2319, 0.1357, 0.2319, 0.1758, 0.6672, 0.4792, 0.7072, 0.4792, 0.7072, 0.5608, 0.6672, 0.5608, 0.2319, 0.01408, 0.2319, 0.05413, 0.2252, 0.05413, 0.2252, 0.01408, 0.7759, 0.9582, 0.6293, 0.9582, 0.6293, 0.6596, 0.7759, 0.6596, 0.2319, 0.1758, 0.2319, 0.2573, 0.2252, 0.2573, 0.2252, 0.1758, 0.2319, 0.05413, 0.2319, 0.1357, 0.2252, 0.1357, 0.2252, 0.05413, 0.4059, 0.2939, 0.4424, 0.2936, 0.4447, 0.2975, 0.4037, 0.2977, 0.4426, 0.2194, 0.406, 0.2197, 0.4037, 0.2157, 0.445, 0.2155, 0.406, 0.2197, 0.4059, 0.2939, 0.4037, 0.2977, 0.4037, 0.2157, 0.4424, 0.2936, 0.4426, 0.2194, 0.445, 0.2155, 0.4447, 0.2975, 0.02092, 0.7224, 0.02045, 0.7279, 0.007987, 0.724, 0.01056, 0.7173, 0.1816, 0.6686, 0.1816, 0.6797, 0.1663, 0.6797, 0.1663, 0.6686, 0.08999, 0.04279, 0.08943, 0.03625, 0.1005, 0.03569, 0.1008, 0.04256, 0.1818, 0.669, 0.1818, 0.6801, 0.1503, 0.6801, 0.1503, 0.669, 0.1967, 0.6606, 0.1734, 0.6606, 0.1734, 0.6548, 0.1967, 0.6548, 0.2875, 0.9115, 0.2875, 0.9278, 0.2762, 0.931, 0.2762, 0.9115, 0.08329, 0.7098, 0.09298, 0.7096, 0.09897, 0.7232, 0.08715, 0.7214, 0.4158, 0.6601, 0.4391, 0.6601, 0.4491, 0.6686, 0.4307, 0.6686, 0.02846, 0.05348, 0.01897, 0.05308, 0.01437, 0.04851, 0.02522, 0.04584, 0.416, 0.6606, 0.4393, 0.6606, 0.4573, 0.669, 0.4309, 0.669, 0.2091, 0.1169, 0.1948, 0.1169, 0.1948, 0.01287, 0.2091, 0.01287, 0.1965, 0.6601, 0.1732, 0.6601, 0.1732, 0.6544, 0.1965, 0.6544, 0.08571, 0.05331, 0.09563, 0.05348, 0.09558, 0.05701, 0.08568, 0.05686, 0.02553, 0.7105, 0.01529, 0.7104, 0.01536, 0.7068, 0.02551, 0.7069, 0.4391, 0.6601, 0.4158, 0.6601, 0.4158, 0.6544, 0.4391, 0.6544, 0.4158, 0.6601, 0.1965, 0.6601, 0.1965, 0.6544, 0.4158, 0.6544, 0.08556, 0.09063, 0.0955, 0.09067, 0.09498, 0.195, 0.08501, 0.195, 0.5994, 0.3263, 0.5994, 0.4616, 0.5894, 0.4616, 0.5894, 0.3263, 0.1734, 0.6606, 0.1967, 0.6606, 0.1818, 0.669, 0.1503, 0.669, 0.1967, 0.6606, 0.416, 0.6606, 0.4309, 0.669, 0.1818, 0.669, 0.1732, 0.6601, 0.1965, 0.6601, 0.1816, 0.6686, 0.1663, 0.6686, 0.1965, 0.6601, 0.4158, 0.6601, 0.4307, 0.6686, 0.1816, 0.6686, 0.2875, 0.7416, 0.2875, 0.7578, 0.2762, 0.7578, 0.2762, 0.7416, 0.2875, 0.7578, 0.2875, 0.9115, 0.2762, 0.9115, 0.2762, 0.7578, 0.4393, 0.6606, 0.416, 0.6606, 0.416, 0.6548, 0.4393, 0.6548, 0.416, 0.6606, 0.1967, 0.6606, 0.1967, 0.6548, 0.416, 0.6548, 0.4573, 0.669, 0.4573, 0.6801, 0.4309, 0.6801, 0.4309, 0.669, 0.4309, 0.669, 0.4309, 0.6801, 0.1818, 0.6801, 0.1818, 0.669, 0.4491, 0.6686, 0.4491, 0.6797, 0.4307, 0.6797, 0.4307, 0.6686, 0.4307, 0.6686, 0.4307, 0.6797, 0.1816, 0.6797, 0.1816, 0.6686, 0.2061, 0.7615, 0.2061, 0.9152, 0.1948, 0.9152, 0.1948, 0.7615, 0.2963, 0.7578, 0.2963, 0.9115, 0.2875, 0.9115, 0.2875, 0.7578, 0.2061, 0.7521, 0.2061, 0.7615, 0.1948, 0.7615, 0.1948, 0.7483, 0.2963, 0.7446, 0.2963, 0.7578, 0.2875, 0.7578, 0.2875, 0.7416, 0.5894, 0.6198, 0.5894, 0.4856, 0.5993, 0.4856, 0.5993, 0.6198, 0.2761, 0.4035, 0.2761, 0.5352, 0.2685, 0.5352, 0.2685, 0.4035, 0.01828, 0.09033, 0.02823, 0.0904, 0.02779, 0.1947, 0.01782, 0.1946, 0.4982, 0.6199, 0.5125, 0.6199, 0.5125, 0.6277, 0.4982, 0.6277, 0.09298, 0.7096, 0.08329, 0.7098, 0.08319, 0.7062, 0.09294, 0.7061, 0.03326, 0.7105, 0.02553, 0.7105, 0.02551, 0.7069, 0.03326, 0.7069, 0.01897, 0.05308, 0.02846, 0.05348, 0.02842, 0.05688, 0.01883, 0.05653, 0.07798, 0.05326, 0.08571, 0.05331, 0.08568, 0.05686, 0.07797, 0.05679, 0.1948, 0.1739, 0.2091, 0.1739, 0.2091, 0.2779, 0.1948, 0.2779, 0.4969, 0.619, 0.5112, 0.619, 0.5112, 0.6268, 0.4969, 0.6268, 0.09563, 0.05348, 0.08571, 0.05331, 0.08999, 0.04279, 0.1008, 0.04256, 0.0359, 0.05334, 0.02846, 0.05348, 0.02522, 0.04584, 0.03288, 0.04431, 0.01529, 0.7104, 0.02553, 0.7105, 0.02092, 0.7224, 0.01056, 0.7173, 0.07545, 0.7101, 0.08329, 0.7098, 0.08715, 0.7214, 0.07832, 0.7226, 0.2061, 0.9152, 0.2061, 0.9266, 0.1948, 0.9351, 0.1948, 0.9152, 0.2963, 0.9115, 0.2963, 0.931, 0.2875, 0.9278, 0.2875, 0.9115, 0.01437, 0.04851, 0.01294, 0.04217, 0.02396, 0.0397, 0.02522, 0.04584, 0.08067, 0.04447, 0.08021, 0.03732, 0.08943, 0.03625, 0.08999, 0.04279, 0.09897, 0.7232, 0.0982, 0.7295, 0.08702, 0.7283, 0.08715, 0.7214, 0.03035, 0.7192, 0.03102, 0.7266, 0.02045, 0.7279, 0.02092, 0.7224, 0.08494, 0.2093, 0.08501, 0.195, 0.09498, 0.195, 0.09491, 0.2094, 0.08331, 0.5683, 0.08337, 0.554, 0.09334, 0.554, 0.09327, 0.5684, 0.01612, 0.568, 0.01618, 0.5537, 0.02616, 0.5537, 0.02609, 0.5681, 0.01775, 0.209, 0.01782, 0.1946, 0.02779, 0.1947, 0.02773, 0.2091, 0.4393, 0.5998, 0.416, 0.5998, 0.416, 0.4312, 0.4393, 0.4312, 0.1949, 0.1751, 0.2092, 0.1751, 0.2092, 0.2791, 0.1949, 0.2791, 0.08384, 0.4496, 0.09381, 0.4496, 0.09334, 0.554, 0.08337, 0.554, 0.01666, 0.4493, 0.02663, 0.4493, 0.02616, 0.5537, 0.01618, 0.5537, 0.2092, 0.1181, 0.1949, 0.1181, 0.1949, 0.01408, 0.2092, 0.01408, 0.09443, 0.3138, 0.08446, 0.3137, 0.08494, 0.2093, 0.09491, 0.2094, 0.1965, 0.5994, 0.1732, 0.5994, 0.1732, 0.4308, 0.1965, 0.4308, 0.02725, 0.3135, 0.01728, 0.3134, 0.01775, 0.209, 0.02773, 0.2091, 0.1967, 0.5998, 0.1734, 0.5998, 0.1734, 0.4312, 0.1967, 0.4312, 0.09292, 0.6727, 0.08301, 0.6726, 0.08331, 0.5683, 0.09327, 0.5684, 0.02565, 0.6726, 0.01565, 0.6725, 0.01612, 0.568, 0.02609, 0.5681, 0.4391, 0.5994, 0.4158, 0.5994, 0.4158, 0.4308, 0.4391, 0.4308, 0.08715, 0.7214, 0.08702, 0.7283, 0.07829, 0.7288, 0.07832, 0.7226, 0.07832, 0.7226, 0.07829, 0.7288, 0.06217, 0.7267, 0.06269, 0.7196, 0.06269, 0.7196, 0.06217, 0.7267, 0.04017, 0.727, 0.04035, 0.7208, 0.04035, 0.7208, 0.04017, 0.727, 0.03102, 0.7266, 0.03035, 0.7192, 0.02522, 0.04584, 0.02396, 0.0397, 0.03249, 0.03825, 0.03288, 0.04431, 0.03288, 0.04431, 0.03249, 0.03825, 0.04604, 0.0395, 0.04587, 0.04689, 0.04587, 0.04689, 0.04604, 0.0395, 0.07034, 0.03706, 0.07042, 0.04339, 0.07042, 0.04339, 0.07034, 0.03706, 0.08021, 0.03732, 0.08067, 0.04447, 0.1948, 0.9152, 0.1948, 0.9351, 0.1859, 0.928, 0.1859, 0.9152, 0.1859, 0.9152, 0.1859, 0.928, 0.1768, 0.9315, 0.1702, 0.9152, 0.07034, 0.03706, 0.04604, 0.0395, 0.04313, 0.01042, 0.06742, 0.007987, 0.312, 0.9115, 0.312, 0.925, 0.2963, 0.931, 0.2963, 0.9115, 0.02553, 0.7105, 0.03326, 0.7105, 0.03035, 0.7192, 0.02092, 0.7224, 0.03326, 0.7105, 0.0473, 0.7104, 0.04035, 0.7208, 0.03035, 0.7192, 0.0473, 0.7104, 0.06146, 0.7105, 0.06269, 0.7196, 0.04035, 0.7208, 0.06146, 0.7105, 0.07545, 0.7101, 0.07832, 0.7226, 0.06269, 0.7196, 0.08571, 0.05331, 0.07798, 0.05326, 0.08067, 0.04447, 0.08999, 0.04279, 0.07798, 0.05326, 0.06428, 0.05334, 0.07042, 0.04339, 0.08067, 0.04447, 0.06428, 0.05334, 0.05011, 0.05288, 0.04587, 0.04689, 0.07042, 0.04339, 0.05011, 0.05288, 0.0359, 0.05334, 0.03288, 0.04431, 0.04587, 0.04689, 0.4969, 0.5698, 0.5112, 0.5698, 0.5112, 0.5776, 0.4969, 0.5776, 0.4969, 0.5776, 0.5112, 0.5776, 0.5112, 0.5914, 0.4969, 0.5914, 0.4969, 0.5914, 0.5112, 0.5914, 0.5112, 0.6052, 0.4969, 0.6052, 0.4969, 0.6052, 0.5112, 0.6052, 0.5112, 0.619, 0.4969, 0.619, 0.02846, 0.05348, 0.0359, 0.05334, 0.03599, 0.05683, 0.02842, 0.05688, 0.0359, 0.05334, 0.05011, 0.05288, 0.05008, 0.05662, 0.03599, 0.05683, 0.05011, 0.05288, 0.06428, 0.05334, 0.06424, 0.05689, 0.05008, 0.05662, 0.06428, 0.05334, 0.07798, 0.05326, 0.07797, 0.05679, 0.06424, 0.05689, 0.08329, 0.7098, 0.07545, 0.7101, 0.07535, 0.7066, 0.08319, 0.7062, 0.07545, 0.7101, 0.06146, 0.7105, 0.06142, 0.7069, 0.07535, 0.7066, 0.06146, 0.7105, 0.0473, 0.7104, 0.0473, 0.7068, 0.06142, 0.7069, 0.0473, 0.7104, 0.03326, 0.7105, 0.03326, 0.7069, 0.0473, 0.7068, 0.4982, 0.5707, 0.5125, 0.5707, 0.5125, 0.5785, 0.4982, 0.5785, 0.4982, 0.5785, 0.5125, 0.5785, 0.5125, 0.5923, 0.4982, 0.5923, 0.4982, 0.5923, 0.5125, 0.5923, 0.5125, 0.6061, 0.4982, 0.6061, 0.4982, 0.6061, 0.5125, 0.6061, 0.5125, 0.6199, 0.4982, 0.6199, 0.324, 0.4035, 0.324, 0.5352, 0.3164, 0.5352, 0.3164, 0.4035, 0.3164, 0.4035, 0.3164, 0.5352, 0.303, 0.5352, 0.303, 0.4035, 0.303, 0.4035, 0.303, 0.5352, 0.2896, 0.5352, 0.2896, 0.4035, 0.2896, 0.4035, 0.2896, 0.5352, 0.2761, 0.5352, 0.2761, 0.4035, 0.1948, 0.7483, 0.1948, 0.7615, 0.1859, 0.7615, 0.1859, 0.7453, 0.1859, 0.7453, 0.1859, 0.7615, 0.1702, 0.7615, 0.1731, 0.7509, 0.312, 0.925, 0.312, 0.9115, 0.3419, 0.9115, 0.3419, 0.925, 0.3063, 0.7416, 0.312, 0.7578, 0.2963, 0.7578, 0.2963, 0.7446, 0.1948, 0.7615, 0.1948, 0.9152, 0.1859, 0.9152, 0.1859, 0.7615, 0.1859, 0.7615, 0.1859, 0.9152, 0.1702, 0.9152, 0.1702, 0.7615, 0.07373, 0.95, 0.05307, 0.8003, 0.06834, 0.7982, 0.089, 0.9479, 0.312, 0.7578, 0.312, 0.9115, 0.2963, 0.9115, 0.2963, 0.7578, 0.09294, 0.7061, 0.08319, 0.7062, 0.08303, 0.6841, 0.09287, 0.6841, 0.09287, 0.6841, 0.08303, 0.6841, 0.08301, 0.6726, 0.09292, 0.6727, 0.1967, 0.6548, 0.1734, 0.6548, 0.1734, 0.6184, 0.1967, 0.6184, 0.1967, 0.6184, 0.1734, 0.6184, 0.1734, 0.5998, 0.1967, 0.5998, 0.4982, 0.4689, 0.5125, 0.4689, 0.5125, 0.4913, 0.4982, 0.4913, 0.02561, 0.6841, 0.02565, 0.6726, 0.08301, 0.6726, 0.08303, 0.6841, 0.5994, 0.6418, 0.5894, 0.6418, 0.5894, 0.6194, 0.5994, 0.6194, 0.1768, 0.1433, 0.1653, 0.1433, 0.1653, 0.007987, 0.1768, 0.007987, 0.5894, 0.4616, 0.5994, 0.4616, 0.5994, 0.4841, 0.5894, 0.4841, 0.5894, 0.4841, 0.5994, 0.4841, 0.5994, 0.6194, 0.5894, 0.6194, 0.4393, 0.6548, 0.416, 0.6548, 0.416, 0.6184, 0.4393, 0.6184, 0.4393, 0.6184, 0.416, 0.6184, 0.416, 0.5998, 0.4393, 0.5998, 0.08568, 0.05686, 0.09558, 0.05701, 0.09553, 0.07917, 0.08565, 0.07912, 0.08565, 0.07912, 0.09553, 0.07917, 0.0955, 0.09067, 0.08556, 0.09063, 0.4969, 0.4679, 0.5112, 0.4679, 0.5112, 0.4903, 0.4969, 0.4903, 0.1768, 0.2003, 0.1653, 0.2003, 0.1653, 0.1433, 0.1768, 0.1433, 0.08446, 0.3137, 0.09443, 0.3138, 0.09381, 0.4496, 0.08384, 0.4496, 0.416, 0.5998, 0.416, 0.6184, 0.1967, 0.6184, 0.1967, 0.5998, 0.5993, 0.4856, 0.5894, 0.4856, 0.5894, 0.4633, 0.5993, 0.4633, 0.4158, 0.5994, 0.4158, 0.618, 0.1965, 0.618, 0.1965, 0.5994, 0.1965, 0.6544, 0.1732, 0.6544, 0.1732, 0.618, 0.1965, 0.618, 0.1965, 0.618, 0.1732, 0.618, 0.1732, 0.5994, 0.1965, 0.5994, 0.5112, 0.5698, 0.4969, 0.5698, 0.4969, 0.5473, 0.5112, 0.5473, 0.5112, 0.5473, 0.4969, 0.5473, 0.4969, 0.4903, 0.5112, 0.4903, 0.01883, 0.05653, 0.02842, 0.05688, 0.02829, 0.0789, 0.0184, 0.0788, 0.0184, 0.0788, 0.02829, 0.0789, 0.02823, 0.0904, 0.01828, 0.09033, 0.4391, 0.6544, 0.4158, 0.6544, 0.4158, 0.618, 0.4391, 0.618, 0.4391, 0.618, 0.4158, 0.618, 0.4158, 0.5994, 0.4391, 0.5994, 0.02551, 0.7069, 0.01536, 0.7068, 0.01557, 0.6841, 0.02561, 0.6841, 0.02561, 0.6841, 0.01557, 0.6841, 0.01565, 0.6725, 0.02565, 0.6726, 0.5894, 0.6198, 0.5993, 0.6198, 0.5993, 0.6421, 0.5894, 0.6421, 0.02663, 0.4493, 0.01666, 0.4493, 0.01728, 0.3134, 0.02725, 0.3135, 0.5125, 0.5707, 0.4982, 0.5707, 0.4982, 0.5483, 0.5125, 0.5483, 0.5125, 0.5483, 0.4982, 0.5483, 0.4982, 0.4913, 0.5125, 0.4913, 0.2091, 0.1739, 0.1948, 0.1739, 0.1948, 0.1169, 0.2091, 0.1169, 0.02823, 0.0904, 0.02829, 0.0789, 0.08565, 0.07912, 0.08556, 0.09063, 0.5894, 0.3291, 0.5993, 0.3291, 0.5993, 0.4633, 0.5894, 0.4633, 0.1768, 0.3357, 0.1653, 0.3357, 0.1653, 0.2003, 0.1768, 0.2003, 0.2092, 0.1751, 0.1949, 0.1751, 0.1949, 0.1181, 0.2092, 0.1181, 0.1653, 0.3357, 0.1768, 0.3357, 0.1768, 0.3927, 0.1653, 0.3927, 0.04906, 0.7713, 0.04052, 0.7563, 0.06252, 0.756, 0.06433, 0.7692, 0.07636, 0.9898, 0.07774, 0.979, 0.09301, 0.9769, 0.1008, 0.992, 0.1731, 0.7509, 0.1702, 0.7615, 0.1415, 0.7537, 0.1443, 0.7431, 0.04017, 0.727, 0.06217, 0.7267, 0.06252, 0.756, 0.04052, 0.7563, 0.312, 0.7578, 0.3063, 0.7416, 0.3344, 0.7317, 0.3402, 0.7479, 0.1702, 0.9152, 0.1768, 0.9315, 0.1491, 0.9426, 0.1426, 0.9264, 0.06834, 0.7982, 0.05307, 0.8003, 0.04906, 0.7713, 0.06433, 0.7692, 0.07373, 0.95, 0.089, 0.9479, 0.09301, 0.9769, 0.07774, 0.979, 0.3027, 0.2169, 0.302, 0.2224, 0.2936, 0.22, 0.2957, 0.2138, 0.2735, 0.05961, 0.2673, 0.05953, 0.2673, 0.05478, 0.2736, 0.05486, 0.351, 0.02647, 0.3507, 0.0204, 0.3581, 0.02017, 0.3583, 0.02631, 0.4968, 0.3467, 0.4905, 0.3467, 0.4905, 0.3369, 0.4968, 0.3369, 0.5003, 0.3514, 0.5003, 0.3441, 0.5036, 0.3441, 0.5036, 0.3514, 0.7051, 0.3456, 0.7051, 0.3373, 0.7127, 0.3357, 0.7127, 0.3456, 0.3478, 0.2144, 0.3549, 0.215, 0.3583, 0.2229, 0.3499, 0.221, 0.276, 0.1322, 0.2759, 0.1394, 0.2724, 0.1424, 0.2725, 0.1367, 0.3103, 0.03169, 0.3039, 0.03132, 0.3007, 0.02891, 0.3081, 0.02768, 0.5003, 0.42, 0.5003, 0.4273, 0.4968, 0.4329, 0.4968, 0.4247, 0.5466, 0.5327, 0.5394, 0.5327, 0.5394, 0.5095, 0.5466, 0.5095, 0.277, 0.06426, 0.277, 0.05707, 0.2803, 0.05711, 0.2802, 0.06431, 0.3483, 0.03173, 0.3549, 0.03187, 0.3548, 0.03511, 0.3482, 0.03499, 0.3061, 0.2108, 0.2993, 0.2104, 0.2995, 0.2071, 0.3063, 0.2074, 0.2759, 0.1394, 0.276, 0.1322, 0.2793, 0.1322, 0.2792, 0.1394, 0.276, 0.1322, 0.277, 0.06426, 0.2802, 0.06431, 0.2793, 0.1322, 0.3482, 0.03499, 0.3548, 0.03511, 0.3546, 0.05797, 0.348, 0.0579, 0.3465, 0.157, 0.3476, 0.08811, 0.3543, 0.08819, 0.3534, 0.1569, 0.5003, 0.3441, 0.5003, 0.3514, 0.4968, 0.3467, 0.4968, 0.3369, 0.5003, 0.3514, 0.5003, 0.42, 0.4968, 0.4247, 0.4968, 0.3467, 0.277, 0.05707, 0.277, 0.06426, 0.2735, 0.05961, 0.2736, 0.05486, 0.277, 0.06426, 0.276, 0.1322, 0.2725, 0.1367, 0.2735, 0.05961, 0.7051, 0.4318, 0.7051, 0.4235, 0.7127, 0.4235, 0.7127, 0.4318, 0.7051, 0.4235, 0.7051, 0.3456, 0.7127, 0.3456, 0.7127, 0.4235, 0.5003, 0.4273, 0.5003, 0.42, 0.5036, 0.42, 0.5036, 0.4273, 0.5003, 0.42, 0.5003, 0.3514, 0.5036, 0.3514, 0.5036, 0.42, 0.4968, 0.4329, 0.4905, 0.4329, 0.4905, 0.4247, 0.4968, 0.4247, 0.4968, 0.4247, 0.4905, 0.4247, 0.4905, 0.3467, 0.4968, 0.3467, 0.2724, 0.1424, 0.2661, 0.1423, 0.2662, 0.1367, 0.2725, 0.1367, 0.2725, 0.1367, 0.2662, 0.1367, 0.2673, 0.05953, 0.2735, 0.05961, 0.6538, 0.4235, 0.6538, 0.3456, 0.6614, 0.3456, 0.6614, 0.4235, 0.6991, 0.4235, 0.6991, 0.3456, 0.7051, 0.3456, 0.7051, 0.4235, 0.6538, 0.4283, 0.6538, 0.4235, 0.6614, 0.4235, 0.6614, 0.4302, 0.6991, 0.4303, 0.6991, 0.4235, 0.7051, 0.4235, 0.7051, 0.4318, 0.3018, 0.1554, 0.3029, 0.08758, 0.3095, 0.08767, 0.3083, 0.1556, 0.4404, 0.3998, 0.4404, 0.3311, 0.4457, 0.3311, 0.4457, 0.3998, 0.3037, 0.03454, 0.3102, 0.03483, 0.3099, 0.05752, 0.3033, 0.05743, 0.5376, 0.5677, 0.5449, 0.5677, 0.5449, 0.5729, 0.5376, 0.5729, 0.3549, 0.215, 0.3478, 0.2144, 0.3481, 0.2109, 0.3553, 0.2114, 0.3115, 0.2112, 0.3061, 0.2108, 0.3063, 0.2074, 0.3117, 0.2077, 0.3039, 0.03132, 0.3103, 0.03169, 0.3102, 0.03483, 0.3037, 0.03454, 0.3431, 0.03168, 0.3483, 0.03173, 0.3482, 0.03499, 0.3431, 0.03492, 0.5394, 0.5711, 0.5466, 0.5711, 0.5466, 0.5943, 0.5394, 0.5943, 0.5466, 0.5379, 0.5394, 0.5379, 0.5394, 0.5327, 0.5466, 0.5327, 0.3549, 0.03187, 0.3483, 0.03173, 0.351, 0.02647, 0.3583, 0.02631, 0.3152, 0.03168, 0.3103, 0.03169, 0.3081, 0.02768, 0.3134, 0.02695, 0.2993, 0.2104, 0.3061, 0.2108, 0.3027, 0.2169, 0.2957, 0.2138, 0.3422, 0.2138, 0.3478, 0.2144, 0.3499, 0.221, 0.3434, 0.221, 0.6538, 0.3456, 0.6538, 0.3398, 0.6614, 0.3355, 0.6614, 0.3456, 0.6991, 0.3456, 0.6991, 0.3357, 0.7051, 0.3373, 0.7051, 0.3456, 0.3007, 0.02891, 0.2998, 0.02283, 0.3073, 0.0218, 0.3081, 0.02768, 0.345, 0.0273, 0.3446, 0.02084, 0.3507, 0.0204, 0.351, 0.02647, 0.3583, 0.2229, 0.357, 0.2294, 0.349, 0.2279, 0.3499, 0.221, 0.3092, 0.2156, 0.3091, 0.2225, 0.302, 0.2224, 0.3027, 0.2169, 0.3479, 0.0651, 0.348, 0.0579, 0.3546, 0.05797, 0.3545, 0.06517, 0.3498, 0.1892, 0.3474, 0.1821, 0.3547, 0.181, 0.3561, 0.1886, 0.3003, 0.1845, 0.3008, 0.1775, 0.3072, 0.1779, 0.3067, 0.1848, 0.3032, 0.06462, 0.3033, 0.05743, 0.3099, 0.05752, 0.3098, 0.0647, 0.5036, 0.4273, 0.5036, 0.42, 0.5268, 0.42, 0.5268, 0.4273, 0.5449, 0.5345, 0.5376, 0.5345, 0.5376, 0.5113, 0.5449, 0.5113, 0.3465, 0.157, 0.3534, 0.1569, 0.3547, 0.181, 0.3474, 0.1821, 0.3018, 0.1554, 0.3083, 0.1556, 0.3072, 0.1779, 0.3008, 0.1775, 0.5376, 0.5729, 0.5449, 0.5729, 0.5449, 0.5961, 0.5376, 0.5961, 0.3543, 0.08819, 0.3476, 0.08811, 0.3479, 0.0651, 0.3545, 0.06517, 0.2802, 0.06431, 0.2803, 0.05711, 0.3033, 0.05743, 0.3032, 0.06462, 0.3095, 0.08767, 0.3029, 0.08758, 0.3032, 0.06462, 0.3098, 0.0647, 0.5036, 0.3514, 0.5036, 0.3441, 0.5268, 0.3441, 0.5268, 0.3514, 0.3553, 0.2114, 0.3481, 0.2109, 0.3498, 0.1892, 0.3561, 0.1886, 0.3063, 0.2074, 0.2995, 0.2071, 0.3003, 0.1845, 0.3067, 0.1848, 0.2792, 0.1394, 0.2793, 0.1322, 0.3022, 0.1325, 0.3021, 0.1397, 0.3499, 0.221, 0.349, 0.2279, 0.3426, 0.2273, 0.3434, 0.221, 0.3434, 0.221, 0.3426, 0.2273, 0.3311, 0.2249, 0.3323, 0.2179, 0.3323, 0.2179, 0.3311, 0.2249, 0.3153, 0.2232, 0.316, 0.217, 0.316, 0.217, 0.3153, 0.2232, 0.3091, 0.2225, 0.3092, 0.2156, 0.3081, 0.02768, 0.3073, 0.0218, 0.3131, 0.02122, 0.3134, 0.02695, 0.3134, 0.02695, 0.3131, 0.02122, 0.3221, 0.02182, 0.3219, 0.02843, 0.3219, 0.02843, 0.3221, 0.02182, 0.3382, 0.02083, 0.3382, 0.02661, 0.3382, 0.02661, 0.3382, 0.02083, 0.3446, 0.02084, 0.345, 0.0273, 0.6614, 0.3456, 0.6614, 0.3355, 0.6674, 0.3391, 0.6674, 0.3456, 0.6674, 0.3456, 0.6674, 0.3391, 0.6736, 0.3373, 0.678, 0.3456, 0.678, 0.3456, 0.6736, 0.3373, 0.6885, 0.3387, 0.6885, 0.3456, 0.6885, 0.3456, 0.6885, 0.3387, 0.6991, 0.3357, 0.6991, 0.3456, 0.3061, 0.2108, 0.3115, 0.2112, 0.3092, 0.2156, 0.3027, 0.2169, 0.3115, 0.2112, 0.3215, 0.2117, 0.316, 0.217, 0.3092, 0.2156, 0.3215, 0.2117, 0.332, 0.213, 0.3323, 0.2179, 0.316, 0.217, 0.332, 0.213, 0.3422, 0.2138, 0.3434, 0.221, 0.3323, 0.2179, 0.3483, 0.03173, 0.3431, 0.03168, 0.345, 0.0273, 0.351, 0.02647, 0.3431, 0.03168, 0.334, 0.03166, 0.3382, 0.02661, 0.345, 0.0273, 0.334, 0.03166, 0.3247, 0.03134, 0.3219, 0.02843, 0.3382, 0.02661, 0.3247, 0.03134, 0.3152, 0.03168, 0.3134, 0.02695, 0.3219, 0.02843, 0.5466, 0.5711, 0.5394, 0.5711, 0.5394, 0.5659, 0.5466, 0.5659, 0.5466, 0.5659, 0.5394, 0.5659, 0.5394, 0.5566, 0.5466, 0.5566, 0.5466, 0.5566, 0.5394, 0.5566, 0.5394, 0.5473, 0.5466, 0.5473, 0.5466, 0.5473, 0.5394, 0.5473, 0.5394, 0.5379, 0.5466, 0.5379, 0.3103, 0.03169, 0.3152, 0.03168, 0.3153, 0.03489, 0.3102, 0.03483, 0.3152, 0.03168, 0.3247, 0.03134, 0.3247, 0.03469, 0.3153, 0.03489, 0.3247, 0.03134, 0.334, 0.03166, 0.334, 0.03489, 0.3247, 0.03469, 0.334, 0.03166, 0.3431, 0.03168, 0.3431, 0.03492, 0.334, 0.03489, 0.3478, 0.2144, 0.3422, 0.2138, 0.3425, 0.2103, 0.3481, 0.2109, 0.3422, 0.2138, 0.332, 0.213, 0.3324, 0.2093, 0.3425, 0.2103, 0.332, 0.213, 0.3215, 0.2117, 0.3218, 0.208, 0.3324, 0.2093, 0.3215, 0.2117, 0.3115, 0.2112, 0.3117, 0.2077, 0.3218, 0.208, 0.5376, 0.5345, 0.5449, 0.5345, 0.5449, 0.5397, 0.5376, 0.5397, 0.5376, 0.5397, 0.5449, 0.5397, 0.5449, 0.549, 0.5376, 0.549, 0.5376, 0.549, 0.5449, 0.549, 0.5449, 0.5583, 0.5376, 0.5583, 0.5376, 0.5583, 0.5449, 0.5583, 0.5449, 0.5677, 0.5376, 0.5677, 0.4072, 0.3998, 0.4072, 0.3311, 0.4125, 0.3311, 0.4125, 0.3998, 0.4125, 0.3998, 0.4125, 0.3311, 0.4218, 0.3311, 0.4218, 0.3998, 0.4218, 0.3998, 0.4218, 0.3311, 0.4311, 0.3311, 0.4311, 0.3998, 0.4311, 0.3998, 0.4311, 0.3311, 0.4404, 0.3311, 0.4404, 0.3998, 0.6614, 0.4302, 0.6614, 0.4235, 0.6674, 0.4235, 0.6674, 0.4318, 0.6674, 0.4318, 0.6674, 0.4235, 0.678, 0.4235, 0.676, 0.4289, 0.676, 0.4289, 0.678, 0.4235, 0.6885, 0.4235, 0.6924, 0.4318, 0.6924, 0.4318, 0.6885, 0.4235, 0.6991, 0.4235, 0.6991, 0.4303, 0.6614, 0.4235, 0.6614, 0.3456, 0.6674, 0.3456, 0.6674, 0.4235, 0.6674, 0.4235, 0.6674, 0.3456, 0.678, 0.3456, 0.678, 0.4235, 0.678, 0.4235, 0.678, 0.3456, 0.6885, 0.3456, 0.6885, 0.4235, 0.6885, 0.4235, 0.6885, 0.3456, 0.6991, 0.3456, 0.6991, 0.4235, 0.8281, 0.03554, 0.8281, 0.2663, 0.7712, 0.2663, 0.7712, 0.03554, 0.8274, 0.03898, 0.8274, 0.2601, 0.7706, 0.2601, 0.7706, 0.03898, 0.3496, 0.2862, 0.3343, 0.2604, 0.3367, 0.2589, 0.352, 0.2848, 0.3615, 0.3064, 0.3496, 0.2862, 0.352, 0.2848, 0.3653, 0.3073, 0.3349, 0.2621, 0.3502, 0.288, 0.3526, 0.2866, 0.3373, 0.2607, 0.1494, 0.1462, 0.1494, 0.149, 0.1167, 0.149, 0.1167, 0.1462, 0.4799, 0.2889, 0.7382, 0.2889, 0.7438, 0.2944, 0.4743, 0.2944, 0.1167, 0.3564, 0.1167, 0.3536, 0.1494, 0.3536, 0.1494, 0.3564, 0.4821, 0.2858, 0.7381, 0.2858, 0.7437, 0.2913, 0.4765, 0.2913, 0.4821, 0.2326, 0.4821, 0.2858, 0.4765, 0.2913, 0.4765, 0.2326, 0.7382, 0.09217, 0.7382, 0.01297, 0.7438, 0.01312, 0.7438, 0.09217, 0.4799, 0.2352, 0.4799, 0.2889, 0.4743, 0.2944, 0.4743, 0.2352, 0.7381, 0.09082, 0.7381, 0.01231, 0.7437, 0.01246, 0.7437, 0.09082, 0.1494, 0.3147, 0.1494, 0.3536, 0.1167, 0.3536, 0.1167, 0.3147, 0.3544, 0.3368, 0.3349, 0.3486, 0.3364, 0.351, 0.3582, 0.3377, 0.4799, 0.2352, 0.4799, 0.2253, 0.7382, 0.2253, 0.7382, 0.2352, 0.7816, 0.3542, 0.7816, 0.379, 0.7789, 0.379, 0.7789, 0.3542, 0.4799, 0.17, 0.4799, 0.16, 0.7382, 0.16, 0.7382, 0.17, 0.7783, 0.4036, 0.7783, 0.3774, 0.781, 0.3774, 0.781, 0.4036, 0.4799, 0.1021, 0.4799, 0.09217, 0.7382, 0.09217, 0.7382, 0.1021, 0.7382, 0.2889, 0.7382, 0.2352, 0.7438, 0.2352, 0.7438, 0.2944, 0.7382, 0.2352, 0.7382, 0.2253, 0.7438, 0.2253, 0.7438, 0.2352, 0.7382, 0.2253, 0.7382, 0.17, 0.7438, 0.17, 0.7438, 0.2253, 0.7382, 0.17, 0.7382, 0.16, 0.7438, 0.16, 0.7438, 0.17, 0.7382, 0.16, 0.7382, 0.1021, 0.7438, 0.1021, 0.7438, 0.16, 0.7382, 0.1021, 0.7382, 0.09217, 0.7438, 0.09217, 0.7438, 0.1021, 0.4821, 0.01231, 0.4821, 0.09082, 0.4765, 0.09082, 0.4765, 0.01246, 0.4821, 0.09082, 0.4821, 0.1007, 0.4765, 0.1007, 0.4765, 0.09082, 0.4821, 0.1007, 0.4821, 0.1581, 0.4765, 0.1581, 0.4765, 0.1007, 0.4821, 0.1581, 0.4821, 0.1679, 0.4765, 0.1679, 0.4765, 0.1581, 0.4821, 0.1679, 0.4821, 0.2228, 0.4765, 0.2228, 0.4765, 0.1679, 0.4821, 0.2228, 0.4821, 0.2326, 0.4765, 0.2326, 0.4765, 0.2228, 0.1494, 0.3564, 0.1494, 0.3952, 0.1167, 0.3952, 0.1167, 0.3564, 0.1494, 0.3952, 0.1494, 0.4001, 0.1167, 0.4001, 0.1167, 0.3952, 0.7783, 0.4339, 0.7783, 0.4036, 0.781, 0.4036, 0.781, 0.4339, 0.1494, 0.4286, 0.1494, 0.4335, 0.1167, 0.4335, 0.1167, 0.4286, 0.7816, 0.3238, 0.7816, 0.3542, 0.7789, 0.3542, 0.7789, 0.3238, 0.1494, 0.4606, 0.1494, 0.4655, 0.1167, 0.4655, 0.1167, 0.4606, 0.7381, 0.2858, 0.7381, 0.2326, 0.7437, 0.2326, 0.7437, 0.2913, 0.7381, 0.2326, 0.7381, 0.2228, 0.7437, 0.2228, 0.7437, 0.2326, 0.7381, 0.2228, 0.7381, 0.1679, 0.7437, 0.1679, 0.7437, 0.2228, 0.7381, 0.1679, 0.7381, 0.1581, 0.7437, 0.1581, 0.7437, 0.1679, 0.7381, 0.1581, 0.7381, 0.1007, 0.7437, 0.1007, 0.7437, 0.1581, 0.7381, 0.1007, 0.7381, 0.09082, 0.7437, 0.09082, 0.7437, 0.1007, 0.4799, 0.01297, 0.4799, 0.09217, 0.4743, 0.09217, 0.4743, 0.01312, 0.4799, 0.09217, 0.4799, 0.1021, 0.4743, 0.1021, 0.4743, 0.09217, 0.4799, 0.1021, 0.4799, 0.16, 0.4743, 0.16, 0.4743, 0.1021, 0.4799, 0.16, 0.4799, 0.17, 0.4743, 0.17, 0.4743, 0.16, 0.4799, 0.17, 0.4799, 0.2253, 0.4743, 0.2253, 0.4743, 0.17, 0.4799, 0.2253, 0.4799, 0.2352, 0.4743, 0.2352, 0.4743, 0.2253, 0.1494, 0.149, 0.1494, 0.1879, 0.1167, 0.1879, 0.1167, 0.149, 0.8271, 0.2592, 0.7703, 0.2592, 0.7703, 0.03812, 0.8271, 0.03812, 0.7781, 0.4332, 0.7781, 0.4067, 0.7809, 0.4067, 0.7809, 0.4332, 0.8295, 0.2615, 0.7727, 0.2615, 0.7727, 0.04042, 0.8295, 0.04042, 0.7781, 0.4374, 0.7781, 0.4121, 0.7809, 0.4121, 0.7809, 0.4374, 0.7697, 0.04042, 0.8266, 0.04042, 0.8266, 0.2615, 0.7697, 0.2615, 0.1167, 0.1462, 0.1167, 0.1074, 0.1494, 0.1074, 0.1494, 0.1462, 0.1167, 0.1074, 0.1167, 0.1025, 0.1494, 0.1025, 0.1494, 0.1074, 0.7781, 0.3505, 0.7781, 0.3207, 0.7809, 0.3207, 0.7809, 0.3505, 0.1167, 0.07403, 0.1167, 0.06914, 0.1494, 0.06914, 0.1494, 0.07403, 0.7781, 0.3561, 0.7781, 0.3254, 0.7809, 0.3254, 0.7809, 0.3561, 0.1167, 0.04196, 0.1167, 0.03707, 0.1494, 0.03707, 0.1494, 0.04196, 0.8298, 0.2611, 0.7729, 0.2611, 0.7729, 0.04, 0.8298, 0.04, 0.7381, 0.2228, 0.7381, 0.2326, 0.4821, 0.2326, 0.4821, 0.2228, 0.8282, 0.2638, 0.7713, 0.2638, 0.7713, 0.04265, 0.8282, 0.04265, 0.7381, 0.1581, 0.7381, 0.1679, 0.4821, 0.1679, 0.4821, 0.1581, 0.1167, 0.1879, 0.1494, 0.1879, 0.1494, 0.3147, 0.1167, 0.3147, 0.7381, 0.09082, 0.7381, 0.1007, 0.4821, 0.1007, 0.4821, 0.09082, 0.1482, 0.4595, 0.1482, 0.4346, 0.1494, 0.4335, 0.1494, 0.4606, 0.1179, 0.4346, 0.1179, 0.4595, 0.1167, 0.4606, 0.1167, 0.4335, 0.4436, 0.08049, 0.4018, 0.08049, 0.3998, 0.07856, 0.4456, 0.07856, 0.4018, 0.1316, 0.4436, 0.1316, 0.4456, 0.1335, 0.3998, 0.1335, 0.4018, 0.08049, 0.4018, 0.1316, 0.3998, 0.1335, 0.3998, 0.07856, 0.4436, 0.1316, 0.4436, 0.08049, 0.4456, 0.07856, 0.4456, 0.1335, 0.1482, 0.4346, 0.1179, 0.4346, 0.1167, 0.4335, 0.1494, 0.4335, 0.1179, 0.4595, 0.1482, 0.4595, 0.1494, 0.4606, 0.1167, 0.4606, 0.7816, 0.379, 0.7816, 0.4093, 0.7789, 0.4093, 0.7789, 0.379, 0.7816, 0.4093, 0.7816, 0.4342, 0.7789, 0.4342, 0.7789, 0.4093, 0.1482, 0.4275, 0.1482, 0.4012, 0.1494, 0.4001, 0.1494, 0.4286, 0.1179, 0.4012, 0.1179, 0.4275, 0.1167, 0.4286, 0.1167, 0.4001, 0.4459, 0.02406, 0.4016, 0.02406, 0.3998, 0.0221, 0.4477, 0.0221, 0.4016, 0.07508, 0.4459, 0.07508, 0.4477, 0.07704, 0.3998, 0.07704, 0.4016, 0.02406, 0.4016, 0.07508, 0.3998, 0.07704, 0.3998, 0.0221, 0.4459, 0.07508, 0.4459, 0.02406, 0.4477, 0.0221, 0.4477, 0.07704, 0.1482, 0.4012, 0.1179, 0.4012, 0.1167, 0.4001, 0.1494, 0.4001, 0.1179, 0.4275, 0.1482, 0.4275, 0.1494, 0.4286, 0.1167, 0.4286, 0.7783, 0.3774, 0.7783, 0.3471, 0.781, 0.3471, 0.781, 0.3774, 0.7783, 0.3471, 0.7783, 0.3208, 0.781, 0.3208, 0.781, 0.3471, 0.1177, 0.04288, 0.1177, 0.06822, 0.1167, 0.06914, 0.1167, 0.04196, 0.1484, 0.06822, 0.1484, 0.04288, 0.1494, 0.04196, 0.1494, 0.06914, 0.2399, 0.3288, 0.2652, 0.3288, 0.2662, 0.3297, 0.239, 0.3297, 0.2652, 0.2981, 0.2399, 0.2981, 0.239, 0.2971, 0.2662, 0.2971, 0.2399, 0.2981, 0.2399, 0.3288, 0.239, 0.3297, 0.239, 0.2971, 0.2652, 0.3288, 0.2652, 0.2981, 0.2662, 0.2971, 0.2662, 0.3297, 0.1177, 0.06822, 0.1484, 0.06822, 0.1494, 0.06914, 0.1167, 0.06914, 0.1484, 0.04288, 0.1177, 0.04288, 0.1167, 0.04196, 0.1494, 0.04196, 0.7781, 0.4121, 0.7781, 0.3814, 0.7809, 0.3814, 0.7809, 0.4121, 0.7781, 0.3814, 0.7781, 0.3561, 0.7809, 0.3561, 0.7809, 0.3814, 0.1182, 0.075, 0.1182, 0.1015, 0.1167, 0.1025, 0.1167, 0.07403, 0.1479, 0.1015, 0.1479, 0.075, 0.1494, 0.07403, 0.1494, 0.1025, 0.222, 0.2986, 0.1955, 0.2986, 0.1946, 0.2971, 0.223, 0.2971, 0.1955, 0.3283, 0.222, 0.3283, 0.223, 0.3297, 0.1946, 0.3297, 0.222, 0.3283, 0.222, 0.2986, 0.223, 0.2971, 0.223, 0.3297, 0.1955, 0.2986, 0.1955, 0.3283, 0.1946, 0.3297, 0.1946, 0.2971, 0.1182, 0.1015, 0.1479, 0.1015, 0.1494, 0.1025, 0.1167, 0.1025, 0.1479, 0.075, 0.1182, 0.075, 0.1167, 0.07403, 0.1494, 0.07403, 0.7781, 0.4067, 0.7781, 0.377, 0.7809, 0.377, 0.7809, 0.4067, 0.7781, 0.377, 0.7781, 0.3505, 0.7809, 0.3505, 0.7809, 0.377, 0.1481, 0.009428, 0.118, 0.009428, 0.1167, 0.007987, 0.1494, 0.007987, 0.2836, 0.2984, 0.2836, 0.3284, 0.2821, 0.3297, 0.2821, 0.2971, 0.118, 0.009428, 0.118, 0.03563, 0.1167, 0.03707, 0.1167, 0.007987, 0.1481, 0.03563, 0.1481, 0.009428, 0.1494, 0.007987, 0.1494, 0.03707, 0.307, 0.2984, 0.2836, 0.2984, 0.2821, 0.2971, 0.3085, 0.2971, 0.2836, 0.3284, 0.307, 0.3284, 0.3085, 0.3297, 0.2821, 0.3297, 0.307, 0.3284, 0.307, 0.2984, 0.3085, 0.2971, 0.3085, 0.3297, 0.118, 0.03563, 0.1481, 0.03563, 0.1494, 0.03707, 0.1167, 0.03707, 0.3343, 0.3477, 0.3543, 0.3355, 0.3581, 0.3364, 0.3357, 0.3501, 0.3543, 0.3355, 0.3615, 0.3064, 0.3653, 0.3073, 0.3581, 0.3364, 0.118, 0.4928, 0.1481, 0.4928, 0.1494, 0.4946, 0.1167, 0.4946, 0.1481, 0.4928, 0.1481, 0.4673, 0.1494, 0.4655, 0.1494, 0.4946, 0.4412, 0.1372, 0.4028, 0.1372, 0.3998, 0.135, 0.4442, 0.135, 0.4028, 0.1372, 0.4028, 0.1878, 0.3998, 0.19, 0.3998, 0.135, 0.118, 0.4673, 0.118, 0.4928, 0.1167, 0.4946, 0.1167, 0.4655, 0.4028, 0.1878, 0.4412, 0.1878, 0.4442, 0.19, 0.3998, 0.19, 0.4412, 0.1878, 0.4412, 0.1372, 0.4442, 0.135, 0.4442, 0.19, 0.1481, 0.4673, 0.118, 0.4673, 0.1167, 0.4655, 0.1494, 0.4655, 0.3502, 0.288, 0.3617, 0.3076, 0.3655, 0.3086, 0.3526, 0.2866, 0.3617, 0.3076, 0.3544, 0.3368, 0.3582, 0.3377, 0.3655, 0.3086])
me_cube_080.update()

# ---- objects
ob_light = bpy.data.objects.new('Light', light_light)
ob_camera = bpy.data.objects.new('Camera', cam_camera)
ob_mercado_022 = bpy.data.objects.new('Mercado.022', me_cube_080)

# ---- transforms, parenting, visibility, modifiers, constraints
ob_light.location = (4.076, 1.005, 5.904)
ob_light.rotation_euler = (0.6503, 0.05522, 1.866)
ob_light.lock_rotations_4d = False
ob_light.empty_display_type = 'ARROWS'
ob_light.color = (0.0, 0.0, 0.0, 0.0)
ob_light.lineart.crease_threshold = 0.0
ob_camera.location = (7.359, -6.926, 4.958)
ob_camera.rotation_euler = (1.109, 0.0, 0.8149)
ob_camera.lock_rotations_4d = False
ob_camera.empty_display_type = 'ARROWS'
ob_camera.color = (0.0, 0.0, 0.0, 0.0)
ob_camera.display_type = 'WIRE'
ob_camera.lineart.crease_threshold = 0.0
ob_mercado_022.location = (0.09019, 0.1725, 0.4536)
ob_mercado_022.rotation_euler = (0.0, -0.0, 15.71)
ob_mercado_022.scale = (0.4595, 0.4595, 0.4595)
_vg = ob_mercado_022.vertex_groups.new(name='Group')

# ---- collection membership
col_collection.objects.link(ob_light)
col_collection.objects.link(ob_camera)
col_collection.objects.link(ob_mercado_022)

# ---- scene / render settings (as saved in the file)
scene.camera = ob_camera
scene.frame_start = 1; scene.frame_end = 250; scene.frame_set(1)
scene.render.engine = 'BLENDER_EEVEE_NEXT'
bpy.context.view_layer.update()

